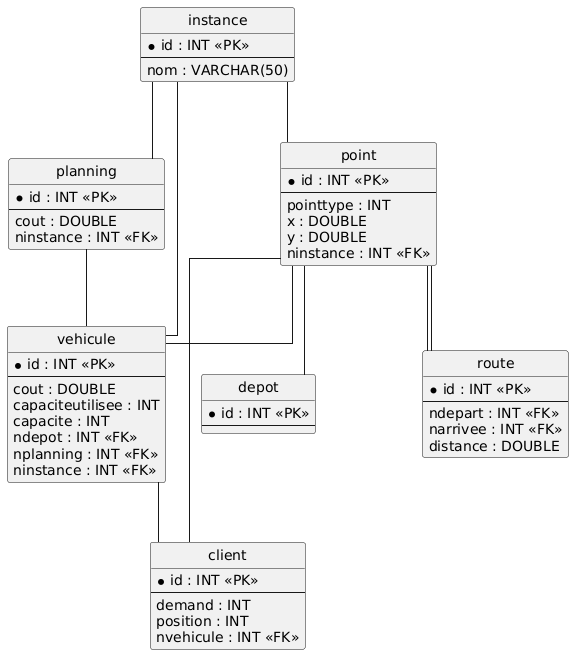

The diagram above was rendered by PlantUML. Its source (embedded in the PNG):
@startuml
hide circle
skinparam linetype ortho

entity "instance" as instance {
  * id : INT <<PK>>
  --
  nom : VARCHAR(50)
}

entity "point" as point {
  * id : INT <<PK>>
  --
  pointtype : INT
  x : DOUBLE
  y : DOUBLE
  ninstance : INT <<FK>>
}

entity "depot" as depot {
  * id : INT <<PK>>
  --
}

entity "planning" as planning {
  * id : INT <<PK>>
  --
  cout : DOUBLE
  ninstance : INT <<FK>>
}

entity "vehicule" as vehicule {
  * id : INT <<PK>>
  --
  cout : DOUBLE
  capaciteutilisee : INT
  capacite : INT
  ndepot : INT <<FK>>
  nplanning : INT <<FK>>
  ninstance : INT <<FK>>
}

entity "client" as client {
  * id : INT <<PK>>
  --
  demand : INT
  position : INT
  nvehicule : INT <<FK>>
}

entity "route" as route {
  * id : INT <<PK>>
  --
  ndepart : INT <<FK>>
  narrivee : INT <<FK>>
  distance : DOUBLE
}

instance -- point
point -- depot
instance -- planning
point -- vehicule
planning -- vehicule
instance -- vehicule
point -- client
vehicule -- client
point -- route
point -- route
@enduml